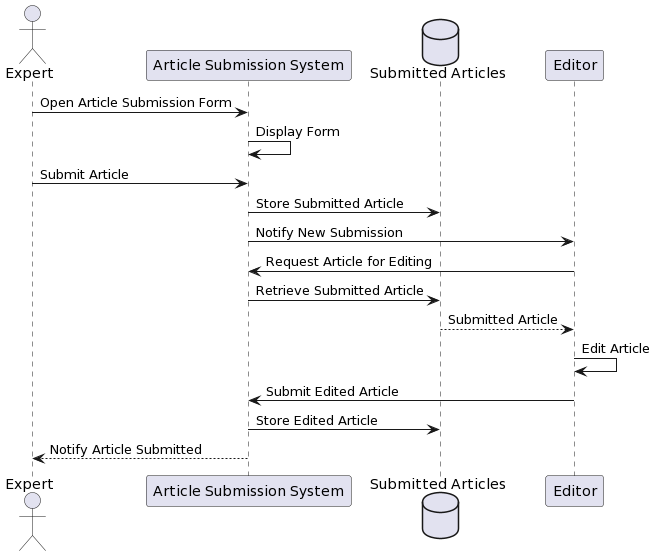

The diagram above was rendered by PlantUML. Its source (embedded in the PNG):
@startuml
actor Expert
participant "Article Submission System" as System
database "Submitted Articles" as Data
participant "Editor" as Editor

Expert -> System: Open Article Submission Form
System -> System: Display Form
Expert -> System: Submit Article
System -> Data: Store Submitted Article
System -> Editor: Notify New Submission
Editor -> System: Request Article for Editing
System -> Data: Retrieve Submitted Article
Data --> Editor: Submitted Article
Editor -> Editor: Edit Article
Editor -> System: Submit Edited Article
System -> Data: Store Edited Article
System --> Expert: Notify Article Submitted
@enduml